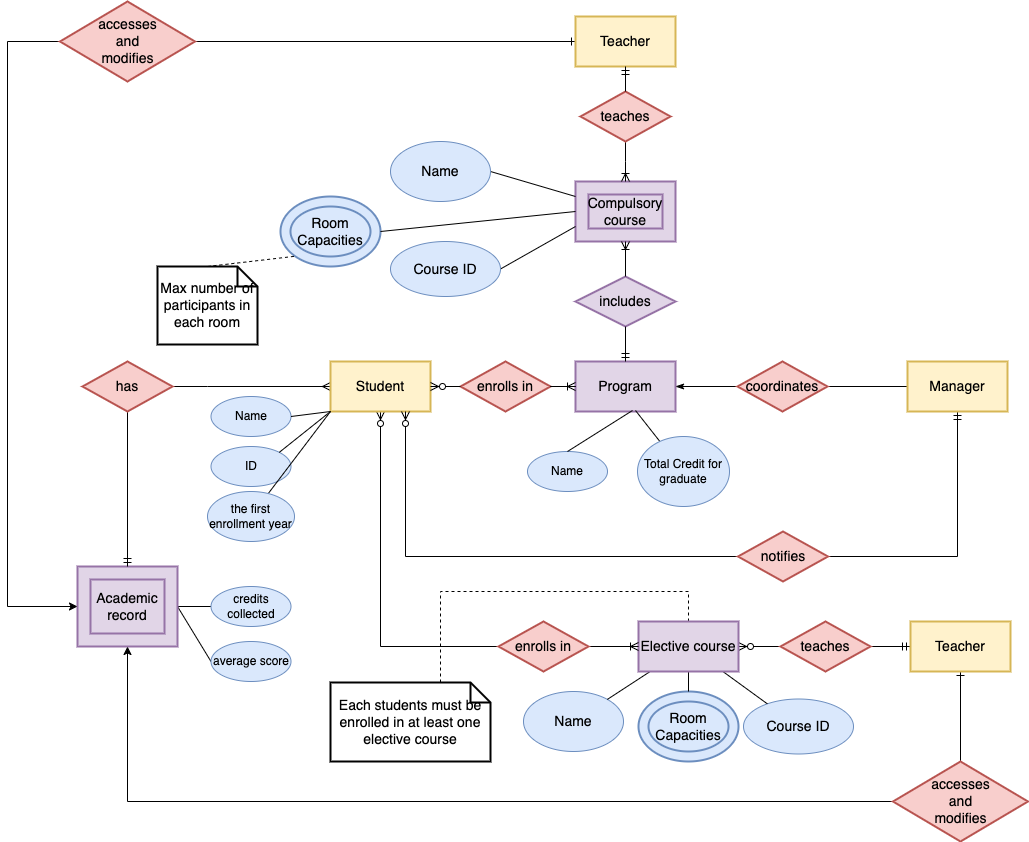

The diagram above was exported from draw.io. Its source (the exported page's mxGraphModel, read from the mxfile embedded in the PNG):
<mxGraphModel dx="2036" dy="822" grid="1" gridSize="10" guides="1" tooltips="1" connect="1" arrows="1" fold="1" page="1" pageScale="1" pageWidth="850" pageHeight="1100" background="#ffffff" math="0" shadow="0">
  <root>
    <mxCell id="0" />
    <mxCell id="1" parent="0" />
    <mxCell id="26I-zcZJ7Wx9vRJVxbi_-70" style="edgeStyle=orthogonalEdgeStyle;rounded=0;orthogonalLoop=1;jettySize=auto;html=1;entryX=0;entryY=0.5;entryDx=0;entryDy=0;endArrow=none;endFill=0;startArrow=ERzeroToMany;startFill=1;" parent="1" source="2" target="26I-zcZJ7Wx9vRJVxbi_-69" edge="1">
      <mxGeometry relative="1" as="geometry">
        <Array as="points">
          <mxPoint x="-187" y="775" />
        </Array>
      </mxGeometry>
    </mxCell>
    <mxCell id="26I-zcZJ7Wx9vRJVxbi_-92" style="edgeStyle=orthogonalEdgeStyle;rounded=0;orthogonalLoop=1;jettySize=auto;html=1;entryX=1;entryY=0.5;entryDx=0;entryDy=0;startArrow=ERmany;startFill=0;endArrow=none;endFill=0;" parent="1" source="2" target="26I-zcZJ7Wx9vRJVxbi_-90" edge="1">
      <mxGeometry relative="1" as="geometry">
        <Array as="points">
          <mxPoint x="-360" y="515" />
          <mxPoint x="-360" y="515" />
        </Array>
      </mxGeometry>
    </mxCell>
    <mxCell id="2" value="Student" style="strokeWidth=2;whiteSpace=wrap;html=1;align=center;fontSize=14;fillColor=#fff2cc;strokeColor=#d6b656;" parent="1" vertex="1">
      <mxGeometry x="-237" y="490" width="100" height="50" as="geometry" />
    </mxCell>
    <mxCell id="3" value="Name" style="ellipse;whiteSpace=wrap;html=1;fillColor=#dae8fc;strokeColor=#6c8ebf;" parent="1" vertex="1">
      <mxGeometry x="-356.5" y="525" width="80" height="40" as="geometry" />
    </mxCell>
    <mxCell id="12" value="Program" style="strokeWidth=2;whiteSpace=wrap;html=1;align=center;fontSize=14;fillColor=#e1d5e7;strokeColor=#9673a6;" parent="1" vertex="1">
      <mxGeometry x="8" y="490" width="100" height="50" as="geometry" />
    </mxCell>
    <mxCell id="13" value="Compulsory course" style="shape=ext;strokeWidth=2;margin=10;double=1;whiteSpace=wrap;html=1;align=center;fontSize=14;fillColor=#e1d5e7;strokeColor=#9673a6;" parent="1" vertex="1">
      <mxGeometry x="8" y="310" width="100" height="60" as="geometry" />
    </mxCell>
    <mxCell id="16" value="includes" style="shape=rhombus;strokeWidth=2;fontSize=17;perimeter=rhombusPerimeter;whiteSpace=wrap;html=1;align=center;fontSize=14;fillColor=#e1d5e7;strokeColor=#9673a6;" parent="1" vertex="1">
      <mxGeometry x="8" y="405" width="100" height="50" as="geometry" />
    </mxCell>
    <mxCell id="20" value="Name" style="ellipse;whiteSpace=wrap;html=1;fillColor=#dae8fc;strokeColor=#6c8ebf;" parent="1" vertex="1">
      <mxGeometry x="-40" y="580" width="80" height="40" as="geometry" />
    </mxCell>
    <mxCell id="21" value="enrolls in" style="shape=rhombus;strokeWidth=2;fontSize=17;perimeter=rhombusPerimeter;whiteSpace=wrap;html=1;align=center;fontSize=14;fillColor=#f8cecc;strokeColor=#b85450;" parent="1" vertex="1">
      <mxGeometry x="-107" y="490" width="90" height="50" as="geometry" />
    </mxCell>
    <mxCell id="29" value="" style="endArrow=none;html=1;entryX=1;entryY=0.5;exitX=0;exitY=0.25;entryDx=0;entryDy=0;" parent="1" source="13" target="lSs8J4Uhb09Pi8-9KCzp-56" edge="1">
      <mxGeometry width="50" height="50" relative="1" as="geometry">
        <mxPoint x="-197" y="430" as="sourcePoint" />
        <mxPoint x="-57" y="310" as="targetPoint" />
      </mxGeometry>
    </mxCell>
    <mxCell id="30" value="" style="endArrow=none;html=1;exitX=1;exitY=0.5;entryX=0;entryY=0.75;exitDx=0;exitDy=0;" parent="1" source="lSs8J4Uhb09Pi8-9KCzp-57" target="13" edge="1">
      <mxGeometry width="50" height="50" relative="1" as="geometry">
        <mxPoint x="-57" y="395" as="sourcePoint" />
        <mxPoint x="-27" y="410" as="targetPoint" />
      </mxGeometry>
    </mxCell>
    <mxCell id="31" value="Room Capacities" style="ellipse;shape=doubleEllipse;margin=10;strokeWidth=2;fontSize=14;whiteSpace=wrap;html=1;align=center;fillColor=#dae8fc;strokeColor=#6c8ebf;" parent="1" vertex="1">
      <mxGeometry x="-287" y="325" width="100" height="70" as="geometry" />
    </mxCell>
    <mxCell id="32" value="" style="endArrow=none;html=1;entryX=1;entryY=0.5;exitX=0;exitY=0.5;" parent="1" source="13" target="31" edge="1">
      <mxGeometry width="50" height="50" relative="1" as="geometry">
        <mxPoint x="-77" y="360" as="sourcePoint" />
        <mxPoint x="-147" y="350" as="targetPoint" />
      </mxGeometry>
    </mxCell>
    <mxCell id="33" value="Max number of participants in each room" style="shape=note;strokeWidth=2;fontSize=14;size=20;whiteSpace=wrap;html=1;" parent="1" vertex="1">
      <mxGeometry x="-410" y="395" width="100" height="78" as="geometry" />
    </mxCell>
    <mxCell id="34" value="" style="endArrow=none;dashed=1;html=1;exitX=0.5;exitY=0;entryX=0;entryY=1;" parent="1" source="33" target="31" edge="1">
      <mxGeometry width="50" height="50" relative="1" as="geometry">
        <mxPoint x="-257" y="350" as="sourcePoint" />
        <mxPoint x="-207" y="300" as="targetPoint" />
      </mxGeometry>
    </mxCell>
    <mxCell id="35" value="" style="endArrow=none;html=1;entryX=1;entryY=0.5;exitX=0;exitY=1;exitDx=0;exitDy=0;" parent="1" source="2" target="3" edge="1">
      <mxGeometry width="50" height="50" relative="1" as="geometry">
        <mxPoint x="-97" y="550" as="sourcePoint" />
        <mxPoint x="-297" y="570" as="targetPoint" />
      </mxGeometry>
    </mxCell>
    <mxCell id="36" value="ID" style="ellipse;whiteSpace=wrap;html=1;fillColor=#dae8fc;strokeColor=#6c8ebf;" parent="1" vertex="1">
      <mxGeometry x="-356.5" y="575" width="80" height="40" as="geometry" />
    </mxCell>
    <mxCell id="37" value="" style="endArrow=none;html=1;exitX=0;exitY=1;entryX=1;entryY=0;entryDx=0;entryDy=0;exitDx=0;exitDy=0;" parent="1" source="2" target="36" edge="1">
      <mxGeometry width="50" height="50" relative="1" as="geometry">
        <mxPoint x="-237" y="515" as="sourcePoint" />
        <mxPoint x="-247" y="560" as="targetPoint" />
      </mxGeometry>
    </mxCell>
    <mxCell id="44" value="" style="endArrow=none;html=1;entryX=0.57;entryY=0.98;entryPerimeter=0;exitX=0.5;exitY=0;" parent="1" source="20" target="12" edge="1">
      <mxGeometry width="50" height="50" relative="1" as="geometry">
        <mxPoint x="73" y="760" as="sourcePoint" />
        <mxPoint x="123" y="710" as="targetPoint" />
      </mxGeometry>
    </mxCell>
    <mxCell id="50" value="" style="edgeStyle=entityRelationEdgeStyle;fontSize=12;html=1;endArrow=none;startArrow=ERzeroToMany;exitX=1;exitY=0.5;entryX=0;entryY=0.5;endFill=0;startFill=1;" parent="1" source="2" target="21" edge="1">
      <mxGeometry width="100" height="100" relative="1" as="geometry">
        <mxPoint x="-147" y="660" as="sourcePoint" />
        <mxPoint x="-47" y="560" as="targetPoint" />
      </mxGeometry>
    </mxCell>
    <mxCell id="52" value="" style="edgeStyle=entityRelationEdgeStyle;fontSize=12;html=1;endArrow=ERoneToMany;entryX=0;entryY=0.5;exitX=1;exitY=0.5;endFill=0;" parent="1" source="21" target="12" edge="1">
      <mxGeometry width="100" height="100" relative="1" as="geometry">
        <mxPoint x="-117" y="550" as="sourcePoint" />
        <mxPoint x="-17" y="450" as="targetPoint" />
      </mxGeometry>
    </mxCell>
    <mxCell id="55" value="" style="fontSize=12;html=1;endArrow=ERoneToMany;entryX=0.5;entryY=1;exitX=0.5;exitY=0;" parent="1" source="16" target="13" edge="1">
      <mxGeometry width="100" height="100" relative="1" as="geometry">
        <mxPoint x="143" y="520" as="sourcePoint" />
        <mxPoint x="243" y="420" as="targetPoint" />
      </mxGeometry>
    </mxCell>
    <mxCell id="56" value="" style="fontSize=12;html=1;endArrow=ERmandOne;exitX=0.5;exitY=1;entryX=0.5;entryY=0;" parent="1" source="16" target="12" edge="1">
      <mxGeometry width="100" height="100" relative="1" as="geometry">
        <mxPoint x="153" y="490" as="sourcePoint" />
        <mxPoint x="253" y="390" as="targetPoint" />
      </mxGeometry>
    </mxCell>
    <mxCell id="lSs8J4Uhb09Pi8-9KCzp-56" value="Name" style="ellipse;whiteSpace=wrap;html=1;fillColor=#dae8fc;strokeColor=#6c8ebf;fontSize=14;" parent="1" vertex="1">
      <mxGeometry x="-177" y="270" width="100" height="60" as="geometry" />
    </mxCell>
    <mxCell id="lSs8J4Uhb09Pi8-9KCzp-57" value="Course ID" style="ellipse;whiteSpace=wrap;html=1;fillColor=#dae8fc;strokeColor=#6c8ebf;fontSize=14;" parent="1" vertex="1">
      <mxGeometry x="-177" y="370" width="110" height="55" as="geometry" />
    </mxCell>
    <mxCell id="26I-zcZJ7Wx9vRJVxbi_-58" style="rounded=0;orthogonalLoop=1;jettySize=auto;html=1;endArrow=none;endFill=0;entryX=0.6;entryY=0.98;entryDx=0;entryDy=0;entryPerimeter=0;" parent="1" source="26I-zcZJ7Wx9vRJVxbi_-57" target="12" edge="1">
      <mxGeometry relative="1" as="geometry">
        <mxPoint x="120" y="590" as="targetPoint" />
      </mxGeometry>
    </mxCell>
    <mxCell id="26I-zcZJ7Wx9vRJVxbi_-57" value="Total Credit for graduate" style="ellipse;whiteSpace=wrap;html=1;fillColor=#dae8fc;strokeColor=#6c8ebf;" parent="1" vertex="1">
      <mxGeometry x="70" y="565" width="92" height="70" as="geometry" />
    </mxCell>
    <mxCell id="26I-zcZJ7Wx9vRJVxbi_-62" value="Room Capacities" style="ellipse;shape=doubleEllipse;margin=10;strokeWidth=2;fontSize=14;whiteSpace=wrap;html=1;align=center;fillColor=#dae8fc;strokeColor=#6c8ebf;" parent="1" vertex="1">
      <mxGeometry x="71" y="820" width="100" height="70" as="geometry" />
    </mxCell>
    <mxCell id="26I-zcZJ7Wx9vRJVxbi_-64" value="Name" style="ellipse;whiteSpace=wrap;html=1;fillColor=#dae8fc;strokeColor=#6c8ebf;fontSize=14;" parent="1" vertex="1">
      <mxGeometry x="-44" y="820" width="100" height="60" as="geometry" />
    </mxCell>
    <mxCell id="26I-zcZJ7Wx9vRJVxbi_-65" value="Course ID" style="ellipse;whiteSpace=wrap;html=1;fillColor=#dae8fc;strokeColor=#6c8ebf;fontSize=14;" parent="1" vertex="1">
      <mxGeometry x="176" y="827.5" width="110" height="55" as="geometry" />
    </mxCell>
    <mxCell id="26I-zcZJ7Wx9vRJVxbi_-80" style="edgeStyle=none;rounded=0;orthogonalLoop=1;jettySize=auto;html=1;startArrow=ERzeroToMany;startFill=1;endArrow=ERmandOne;endFill=0;" parent="1" source="26I-zcZJ7Wx9vRJVxbi_-67" target="26I-zcZJ7Wx9vRJVxbi_-79" edge="1">
      <mxGeometry relative="1" as="geometry" />
    </mxCell>
    <mxCell id="26I-zcZJ7Wx9vRJVxbi_-97" style="edgeStyle=none;rounded=0;orthogonalLoop=1;jettySize=auto;html=1;startArrow=none;startFill=0;endArrow=none;endFill=0;" parent="1" source="26I-zcZJ7Wx9vRJVxbi_-67" target="26I-zcZJ7Wx9vRJVxbi_-64" edge="1">
      <mxGeometry relative="1" as="geometry" />
    </mxCell>
    <mxCell id="26I-zcZJ7Wx9vRJVxbi_-98" style="edgeStyle=none;rounded=0;orthogonalLoop=1;jettySize=auto;html=1;startArrow=none;startFill=0;endArrow=none;endFill=0;" parent="1" source="26I-zcZJ7Wx9vRJVxbi_-67" target="26I-zcZJ7Wx9vRJVxbi_-62" edge="1">
      <mxGeometry relative="1" as="geometry" />
    </mxCell>
    <mxCell id="26I-zcZJ7Wx9vRJVxbi_-99" style="edgeStyle=none;rounded=0;orthogonalLoop=1;jettySize=auto;html=1;startArrow=none;startFill=0;endArrow=none;endFill=0;" parent="1" source="26I-zcZJ7Wx9vRJVxbi_-67" target="26I-zcZJ7Wx9vRJVxbi_-65" edge="1">
      <mxGeometry relative="1" as="geometry" />
    </mxCell>
    <mxCell id="26I-zcZJ7Wx9vRJVxbi_-108" style="edgeStyle=orthogonalEdgeStyle;rounded=0;orthogonalLoop=1;jettySize=auto;html=1;startArrow=none;startFill=0;endArrow=none;endFill=0;dashed=1;" parent="1" source="26I-zcZJ7Wx9vRJVxbi_-67" target="26I-zcZJ7Wx9vRJVxbi_-107" edge="1">
      <mxGeometry relative="1" as="geometry">
        <Array as="points">
          <mxPoint x="121" y="720" />
          <mxPoint x="-127" y="720" />
        </Array>
      </mxGeometry>
    </mxCell>
    <mxCell id="26I-zcZJ7Wx9vRJVxbi_-67" value="Elective course" style="strokeWidth=2;whiteSpace=wrap;html=1;align=center;fontSize=14;fillColor=#e1d5e7;strokeColor=#9673a6;" parent="1" vertex="1">
      <mxGeometry x="71" y="750" width="100" height="50" as="geometry" />
    </mxCell>
    <mxCell id="26I-zcZJ7Wx9vRJVxbi_-71" style="edgeStyle=none;rounded=0;orthogonalLoop=1;jettySize=auto;html=1;startArrow=none;startFill=0;endArrow=ERoneToMany;endFill=0;exitX=1;exitY=0.5;exitDx=0;exitDy=0;" parent="1" source="26I-zcZJ7Wx9vRJVxbi_-69" target="26I-zcZJ7Wx9vRJVxbi_-67" edge="1">
      <mxGeometry relative="1" as="geometry">
        <mxPoint x="33" y="810" as="sourcePoint" />
      </mxGeometry>
    </mxCell>
    <mxCell id="26I-zcZJ7Wx9vRJVxbi_-69" value="enrolls in" style="shape=rhombus;strokeWidth=2;fontSize=17;perimeter=rhombusPerimeter;whiteSpace=wrap;html=1;align=center;fontSize=14;fillColor=#f8cecc;strokeColor=#b85450;" parent="1" vertex="1">
      <mxGeometry x="-69" y="750" width="90" height="50" as="geometry" />
    </mxCell>
    <mxCell id="26I-zcZJ7Wx9vRJVxbi_-74" style="edgeStyle=none;rounded=0;orthogonalLoop=1;jettySize=auto;html=1;startArrow=none;startFill=0;endArrow=ERoneToMany;endFill=0;" parent="1" source="26I-zcZJ7Wx9vRJVxbi_-109" target="13" edge="1">
      <mxGeometry relative="1" as="geometry">
        <Array as="points">
          <mxPoint x="58" y="290" />
        </Array>
      </mxGeometry>
    </mxCell>
    <mxCell id="26I-zcZJ7Wx9vRJVxbi_-104" style="edgeStyle=orthogonalEdgeStyle;rounded=0;orthogonalLoop=1;jettySize=auto;html=1;entryX=1;entryY=0.5;entryDx=0;entryDy=0;startArrow=ERone;startFill=0;endArrow=none;endFill=0;" parent="1" source="26I-zcZJ7Wx9vRJVxbi_-73" target="26I-zcZJ7Wx9vRJVxbi_-103" edge="1">
      <mxGeometry relative="1" as="geometry" />
    </mxCell>
    <mxCell id="26I-zcZJ7Wx9vRJVxbi_-73" value="Teacher" style="strokeWidth=2;whiteSpace=wrap;html=1;align=center;fontSize=14;fillColor=#fff2cc;strokeColor=#d6b656;" parent="1" vertex="1">
      <mxGeometry x="8" y="145" width="100" height="50" as="geometry" />
    </mxCell>
    <mxCell id="26I-zcZJ7Wx9vRJVxbi_-76" style="edgeStyle=none;rounded=0;orthogonalLoop=1;jettySize=auto;html=1;startArrow=none;startFill=0;endArrow=none;endFill=0;entryX=0;entryY=1;entryDx=0;entryDy=0;" parent="1" source="26I-zcZJ7Wx9vRJVxbi_-75" target="2" edge="1">
      <mxGeometry relative="1" as="geometry" />
    </mxCell>
    <mxCell id="26I-zcZJ7Wx9vRJVxbi_-75" value="the first enrollment year" style="ellipse;whiteSpace=wrap;html=1;fillColor=#dae8fc;strokeColor=#6c8ebf;" parent="1" vertex="1">
      <mxGeometry x="-360" y="620" width="87" height="50" as="geometry" />
    </mxCell>
    <mxCell id="26I-zcZJ7Wx9vRJVxbi_-101" style="edgeStyle=none;rounded=0;orthogonalLoop=1;jettySize=auto;html=1;startArrow=ERone;startFill=0;endArrow=none;endFill=0;entryX=0.5;entryY=0;entryDx=0;entryDy=0;" parent="1" source="26I-zcZJ7Wx9vRJVxbi_-79" target="26I-zcZJ7Wx9vRJVxbi_-100" edge="1">
      <mxGeometry relative="1" as="geometry" />
    </mxCell>
    <mxCell id="26I-zcZJ7Wx9vRJVxbi_-79" value="Teacher" style="strokeWidth=2;whiteSpace=wrap;html=1;align=center;fontSize=14;fillColor=#fff2cc;strokeColor=#d6b656;" parent="1" vertex="1">
      <mxGeometry x="343" y="750" width="100" height="50" as="geometry" />
    </mxCell>
    <mxCell id="26I-zcZJ7Wx9vRJVxbi_-84" style="edgeStyle=none;rounded=0;orthogonalLoop=1;jettySize=auto;html=1;startArrow=none;startFill=0;endArrow=none;endFill=0;" parent="1" source="26I-zcZJ7Wx9vRJVxbi_-81" target="26I-zcZJ7Wx9vRJVxbi_-82" edge="1">
      <mxGeometry relative="1" as="geometry" />
    </mxCell>
    <mxCell id="26I-zcZJ7Wx9vRJVxbi_-86" style="edgeStyle=orthogonalEdgeStyle;rounded=0;orthogonalLoop=1;jettySize=auto;html=1;entryX=1;entryY=0.5;entryDx=0;entryDy=0;startArrow=ERmandOne;startFill=0;endArrow=none;endFill=0;" parent="1" source="26I-zcZJ7Wx9vRJVxbi_-81" target="26I-zcZJ7Wx9vRJVxbi_-83" edge="1">
      <mxGeometry relative="1" as="geometry">
        <Array as="points">
          <mxPoint x="390" y="685" />
        </Array>
      </mxGeometry>
    </mxCell>
    <mxCell id="26I-zcZJ7Wx9vRJVxbi_-81" value="Manager" style="strokeWidth=2;whiteSpace=wrap;html=1;align=center;fontSize=14;fillColor=#fff2cc;strokeColor=#d6b656;" parent="1" vertex="1">
      <mxGeometry x="340" y="490" width="100" height="50" as="geometry" />
    </mxCell>
    <mxCell id="26I-zcZJ7Wx9vRJVxbi_-85" style="edgeStyle=none;rounded=0;orthogonalLoop=1;jettySize=auto;html=1;entryX=1;entryY=0.5;entryDx=0;entryDy=0;startArrow=none;startFill=0;endArrow=classicThin;endFill=1;" parent="1" source="26I-zcZJ7Wx9vRJVxbi_-82" target="12" edge="1">
      <mxGeometry relative="1" as="geometry" />
    </mxCell>
    <mxCell id="26I-zcZJ7Wx9vRJVxbi_-82" value="coordinates" style="shape=rhombus;strokeWidth=2;fontSize=17;perimeter=rhombusPerimeter;whiteSpace=wrap;html=1;align=center;fontSize=14;fillColor=#f8cecc;strokeColor=#b85450;" parent="1" vertex="1">
      <mxGeometry x="170" y="490" width="90" height="50" as="geometry" />
    </mxCell>
    <mxCell id="26I-zcZJ7Wx9vRJVxbi_-87" style="edgeStyle=orthogonalEdgeStyle;rounded=0;orthogonalLoop=1;jettySize=auto;html=1;entryX=0.75;entryY=1;entryDx=0;entryDy=0;startArrow=none;startFill=0;endArrow=ERzeroToMany;endFill=1;" parent="1" source="26I-zcZJ7Wx9vRJVxbi_-83" target="2" edge="1">
      <mxGeometry relative="1" as="geometry" />
    </mxCell>
    <mxCell id="26I-zcZJ7Wx9vRJVxbi_-83" value="notifies" style="shape=rhombus;strokeWidth=2;fontSize=17;perimeter=rhombusPerimeter;whiteSpace=wrap;html=1;align=center;fontSize=14;fillColor=#f8cecc;strokeColor=#b85450;" parent="1" vertex="1">
      <mxGeometry x="170.5" y="660" width="90" height="50" as="geometry" />
    </mxCell>
    <mxCell id="26I-zcZJ7Wx9vRJVxbi_-95" style="edgeStyle=orthogonalEdgeStyle;rounded=0;orthogonalLoop=1;jettySize=auto;html=1;startArrow=none;startFill=0;endArrow=none;endFill=0;" parent="1" source="26I-zcZJ7Wx9vRJVxbi_-89" target="26I-zcZJ7Wx9vRJVxbi_-93" edge="1">
      <mxGeometry relative="1" as="geometry" />
    </mxCell>
    <mxCell id="26I-zcZJ7Wx9vRJVxbi_-96" style="rounded=0;orthogonalLoop=1;jettySize=auto;html=1;entryX=0;entryY=0.5;entryDx=0;entryDy=0;startArrow=none;startFill=0;endArrow=none;endFill=0;exitX=1;exitY=0.5;exitDx=0;exitDy=0;" parent="1" source="26I-zcZJ7Wx9vRJVxbi_-89" target="26I-zcZJ7Wx9vRJVxbi_-94" edge="1">
      <mxGeometry relative="1" as="geometry" />
    </mxCell>
    <mxCell id="26I-zcZJ7Wx9vRJVxbi_-89" value="Academic record" style="shape=ext;strokeWidth=2;margin=10;double=1;whiteSpace=wrap;html=1;align=center;fontSize=14;fillColor=#e1d5e7;strokeColor=#9673a6;" parent="1" vertex="1">
      <mxGeometry x="-490" y="695" width="100" height="80" as="geometry" />
    </mxCell>
    <mxCell id="26I-zcZJ7Wx9vRJVxbi_-91" style="edgeStyle=orthogonalEdgeStyle;rounded=0;orthogonalLoop=1;jettySize=auto;html=1;entryX=0.5;entryY=0;entryDx=0;entryDy=0;startArrow=none;startFill=0;endArrow=ERmandOne;endFill=0;" parent="1" source="26I-zcZJ7Wx9vRJVxbi_-90" target="26I-zcZJ7Wx9vRJVxbi_-89" edge="1">
      <mxGeometry relative="1" as="geometry" />
    </mxCell>
    <mxCell id="26I-zcZJ7Wx9vRJVxbi_-90" value="has" style="shape=rhombus;strokeWidth=2;fontSize=17;perimeter=rhombusPerimeter;whiteSpace=wrap;html=1;align=center;fontSize=14;fillColor=#f8cecc;strokeColor=#b85450;" parent="1" vertex="1">
      <mxGeometry x="-485" y="490" width="90" height="50" as="geometry" />
    </mxCell>
    <mxCell id="26I-zcZJ7Wx9vRJVxbi_-93" value="&lt;div&gt;credits collected&lt;/div&gt;" style="ellipse;whiteSpace=wrap;html=1;fillColor=#dae8fc;strokeColor=#6c8ebf;" parent="1" vertex="1">
      <mxGeometry x="-356.5" y="715" width="80" height="40" as="geometry" />
    </mxCell>
    <mxCell id="26I-zcZJ7Wx9vRJVxbi_-94" value="average score" style="ellipse;whiteSpace=wrap;html=1;fillColor=#dae8fc;strokeColor=#6c8ebf;" parent="1" vertex="1">
      <mxGeometry x="-356.5" y="770" width="80" height="40" as="geometry" />
    </mxCell>
    <mxCell id="26I-zcZJ7Wx9vRJVxbi_-102" style="edgeStyle=orthogonalEdgeStyle;rounded=0;orthogonalLoop=1;jettySize=auto;html=1;entryX=0.5;entryY=1;entryDx=0;entryDy=0;startArrow=none;startFill=0;endArrow=classic;endFill=1;" parent="1" source="26I-zcZJ7Wx9vRJVxbi_-100" target="26I-zcZJ7Wx9vRJVxbi_-89" edge="1">
      <mxGeometry relative="1" as="geometry" />
    </mxCell>
    <mxCell id="26I-zcZJ7Wx9vRJVxbi_-100" value="&lt;div&gt;accesses&lt;/div&gt;&lt;div&gt;and&lt;/div&gt;&lt;div&gt;modifies&lt;br&gt;&lt;/div&gt;" style="shape=rhombus;strokeWidth=2;fontSize=17;perimeter=rhombusPerimeter;whiteSpace=wrap;html=1;align=center;fontSize=14;fillColor=#f8cecc;strokeColor=#b85450;" parent="1" vertex="1">
      <mxGeometry x="325.5" y="890" width="135" height="80" as="geometry" />
    </mxCell>
    <mxCell id="26I-zcZJ7Wx9vRJVxbi_-106" style="edgeStyle=orthogonalEdgeStyle;rounded=0;orthogonalLoop=1;jettySize=auto;html=1;exitX=0;exitY=0.5;exitDx=0;exitDy=0;entryX=0;entryY=0.5;entryDx=0;entryDy=0;startArrow=none;startFill=0;endArrow=classic;endFill=1;" parent="1" source="26I-zcZJ7Wx9vRJVxbi_-103" target="26I-zcZJ7Wx9vRJVxbi_-89" edge="1">
      <mxGeometry relative="1" as="geometry">
        <Array as="points">
          <mxPoint x="-560" y="170" />
          <mxPoint x="-560" y="735" />
        </Array>
      </mxGeometry>
    </mxCell>
    <mxCell id="26I-zcZJ7Wx9vRJVxbi_-103" value="&lt;div&gt;accesses&lt;/div&gt;&lt;div&gt;and&lt;/div&gt;&lt;div&gt;modifies&lt;br&gt;&lt;/div&gt;" style="shape=rhombus;strokeWidth=2;fontSize=17;perimeter=rhombusPerimeter;whiteSpace=wrap;html=1;align=center;fontSize=14;fillColor=#f8cecc;strokeColor=#b85450;" parent="1" vertex="1">
      <mxGeometry x="-507.5" y="130" width="135" height="80" as="geometry" />
    </mxCell>
    <mxCell id="26I-zcZJ7Wx9vRJVxbi_-107" value="Each students must be enrolled in at least one elective course" style="shape=note;strokeWidth=2;fontSize=14;size=20;whiteSpace=wrap;html=1;" parent="1" vertex="1">
      <mxGeometry x="-237" y="811" width="160" height="79" as="geometry" />
    </mxCell>
    <mxCell id="26I-zcZJ7Wx9vRJVxbi_-109" value="teaches" style="shape=rhombus;strokeWidth=2;fontSize=17;perimeter=rhombusPerimeter;whiteSpace=wrap;html=1;align=center;fontSize=14;fillColor=#f8cecc;strokeColor=#b85450;" parent="1" vertex="1">
      <mxGeometry x="13" y="220" width="90" height="50" as="geometry" />
    </mxCell>
    <mxCell id="26I-zcZJ7Wx9vRJVxbi_-110" value="" style="edgeStyle=none;rounded=0;orthogonalLoop=1;jettySize=auto;html=1;startArrow=ERmandOne;startFill=0;endArrow=none;endFill=1;" parent="1" source="26I-zcZJ7Wx9vRJVxbi_-73" target="26I-zcZJ7Wx9vRJVxbi_-109" edge="1">
      <mxGeometry relative="1" as="geometry">
        <mxPoint x="58" y="195" as="sourcePoint" />
        <mxPoint x="58" y="310" as="targetPoint" />
      </mxGeometry>
    </mxCell>
    <mxCell id="26I-zcZJ7Wx9vRJVxbi_-111" value="teaches" style="shape=rhombus;strokeWidth=2;fontSize=17;perimeter=rhombusPerimeter;whiteSpace=wrap;html=1;align=center;fontSize=14;fillColor=#f8cecc;strokeColor=#b85450;" parent="1" vertex="1">
      <mxGeometry x="213" y="750" width="90" height="50" as="geometry" />
    </mxCell>
  </root>
</mxGraphModel>